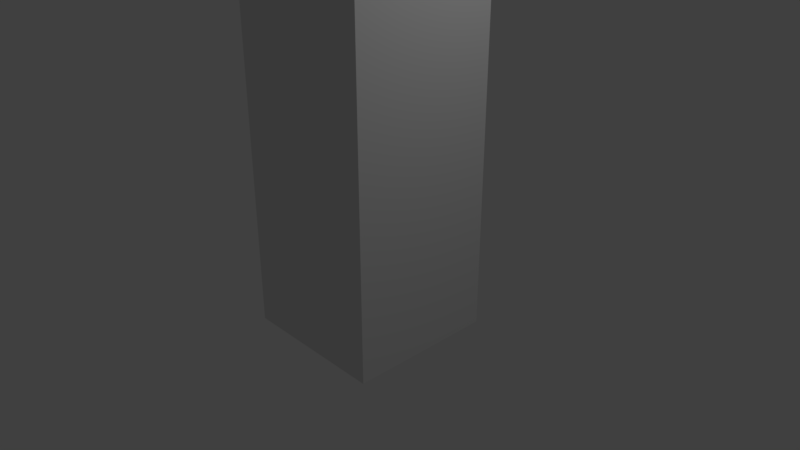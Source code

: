 # Source: 5I.blend  (saved by Blender 2.79.0; exported with 4.5.12 LTS)
import bpy
from mathutils import Matrix  # noqa: F401  (used for matrix-valued properties, if any)

bpy.ops.wm.read_factory_settings(use_empty=True)
scene = bpy.context.scene
scene.name = 'Scene'

# ---- collections
col_collection_1 = bpy.data.collections.new('Collection 1'); scene.collection.children.link(col_collection_1)

# ---- materials (node trees are filled in below, after node groups)
mat_material = bpy.data.materials.new('Material')
mat_material.alpha_threshold = 0.0
mat_material.use_transparent_shadow = False
mat_material.roughness = 0.5
mat_material.line_color = (0.0, 0.0, 0.0, 1.0)

# ---- material node trees

# ---- world
world_world = bpy.data.worlds.new('World'); scene.world = world_world
world_world.color = (0.05088, 0.05088, 0.05088)
world_world.use_sun_shadow = False
world_world.sun_shadow_jitter_overblur = 0.0
world_world.cycles.sampling_method = 'MANUAL'

# ---- cameras
cam_camera = bpy.data.cameras.new('Camera')
cam_camera.clip_end = 100.0
cam_camera.lens = 35.0
cam_camera.sensor_width = 32.0
cam_camera.sensor_height = 18.0
cam_camera.ortho_scale = 7.314
cam_camera.dof.focus_distance = 0.0
cam_camera.dof.aperture_fstop = 128.0

# ---- lights
light_lamp = bpy.data.lights.new('Lamp', 'POINT')
light_lamp.transmission_factor = 0.0
light_lamp.cutoff_distance = 30.0
light_lamp.energy = 100.0
light_lamp.shadow_buffer_clip_start = 1.001
light_lamp.shadow_soft_size = 0.1
light_lamp.shadow_maximum_resolution = 0.006
light_lamp.use_absolute_resolution = True

# ---- meshes
me_cube = bpy.data.meshes.new('Cube')
me_cube.from_pydata([(1.0, 1.0, -1.0), (1.0, -1.0, -1.0), (-1.0, -1.0, -1.0), (-1.0, 1.0, -1.0), (1.0, 1.0, 9.0), (1.0, -1.0, 9.0), (-1.0, -1.0, 9.0), (-1.0, 1.0, 9.0)], [], [(0, 1, 2, 3), (4, 7, 6, 5), (0, 4, 5, 1), (1, 5, 6, 2), (2, 6, 7, 3), (4, 0, 3, 7)])
me_cube.materials.append(mat_material)
me_cube.use_remesh_preserve_volume = False
me_cube.use_remesh_preserve_attributes = False
me_cube.use_mirror_vertex_groups = False
me_cube.update()

# ---- objects
ob_5i = bpy.data.objects.new('5I', me_cube)
ob_lamp = bpy.data.objects.new('Lamp', light_lamp)
ob_camera = bpy.data.objects.new('Camera', cam_camera)

# ---- transforms, parenting, visibility, modifiers, constraints
ob_5i.location = (0.0, 0.0, 0.0)
ob_5i.lock_rotations_4d = False
ob_5i.empty_display_type = 'ARROWS'
ob_5i.lineart.crease_threshold = 0.0
ob_lamp.location = (4.076, 1.005, 5.904)
ob_lamp.rotation_euler = (0.6503, 0.05522, 1.866)
ob_lamp.lock_rotations_4d = False
ob_lamp.empty_display_type = 'ARROWS'
ob_lamp.color = (0.0, 0.0, 0.0, 0.0)
ob_lamp.lineart.crease_threshold = 0.0
ob_camera.location = (7.481, -6.508, 5.344)
ob_camera.rotation_euler = (1.109, 0.0, 0.8149)
ob_camera.lock_rotations_4d = False
ob_camera.empty_display_type = 'ARROWS'
ob_camera.color = (0.0, 0.0, 0.0, 0.0)
ob_camera.display_type = 'WIRE'
ob_camera.lineart.crease_threshold = 0.0

# ---- collection membership
col_collection_1.objects.link(ob_5i)
col_collection_1.objects.link(ob_lamp)
col_collection_1.objects.link(ob_camera)

# ---- scene / render settings (as saved in the file)
scene.camera = ob_camera
scene.frame_start = 1; scene.frame_end = 250; scene.frame_set(1)
scene.render.engine = 'BLENDER_EEVEE_NEXT'
scene.render.resolution_percentage = 50
scene.render.dither_intensity = 0.0
scene.cycles.use_denoising = False
scene.cycles.samples = 128
scene.cycles.sampling_pattern = 'TABULATED_SOBOL'
scene.cycles.use_adaptive_sampling = False
scene.cycles.use_light_tree = False
scene.cycles.blur_glossy = 0.0
scene.cycles.sample_clamp_indirect = 0.0
scene.view_settings.view_transform = 'Standard'
bpy.context.view_layer.update()
